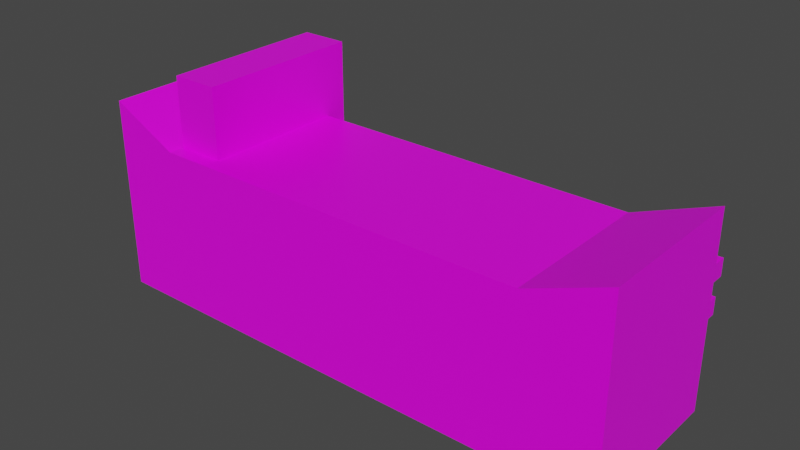 # Source: hospital_2_.blend  (saved by Blender 2.80.75; exported with 4.5.12 LTS)
import bpy
from mathutils import Matrix  # noqa: F401  (used for matrix-valued properties, if any)

bpy.ops.wm.read_factory_settings(use_empty=True)
scene = bpy.context.scene
scene.name = 'Scene'

# ---- collections
col_collection = bpy.data.collections.new('Collection'); scene.collection.children.link(col_collection)

# ---- images (referenced by path relative to the original .blend; pixels are not part of the script)
import os
ASSET_DIR = os.environ.get("B2B_ASSET_DIR", "")  # directory of the original .blend (textures are referenced by path, not embedded)
HERE = os.path.dirname(os.path.abspath(__file__))  # packed textures are extracted next to this script under _unpacked/

def load_image(name, relpath, width, height, colorspace="sRGB"):
    """Load a texture the original file referenced (path relative to the .blend, or extracted next to this script)."""
    p = next((c for c in (os.path.join(HERE, relpath), os.path.join(ASSET_DIR, relpath)) if relpath and os.path.exists(c)), "")
    if p:
        img = bpy.data.images.load(p, check_existing=True)
        img.name = name
    else:  # same state as the original file: an image datablock whose file is absent (Cycles renders it pink)
        img = bpy.data.images.new(name, width, height)
        img.source = "FILE"
        img.filepath = "//" + (relpath or name)
    img.colorspace_settings.name = colorspace
    return img
img_material_base_color = load_image('Material Base Color', 'hospital 3.png', 1024, 1024, 'sRGB')

# ---- materials (node trees are filled in below, after node groups)
mat_material = bpy.data.materials.new('Material')
mat_material.alpha_threshold = 0.0
mat_material.use_transparent_shadow = False
mat_material.line_color = (0.0, 0.0, 0.0, 1.0)

# ---- material node trees
mat_material.use_nodes = True; mat_material.node_tree.nodes.clear()
_N = mat_material.node_tree.nodes; _L = mat_material.node_tree.links
n0 = _N.new('ShaderNodeOutputMaterial'); n0.name = 'Material Output'; n0.location = (300, 300)
n1 = _N.new('ShaderNodeBsdfPrincipled'); n1.name = 'Principled BSDF'; n1.location = (10, 300)
n1.distribution = 'GGX'
n1.subsurface_method = 'BURLEY'
n1.inputs[2].default_value = 0.4
n1.inputs[3].default_value = 1.45
n1.inputs[27].default_value = (0.0, 0.0, 0.0, 1.0)
n1.inputs[28].default_value = 1.0
n2 = _N.new('ShaderNodeTexImage'); n2.name = 'Image Texture'; n2.location = (-280, 280)
n2.image = img_material_base_color
_L.new(n1.outputs[0], n0.inputs[0])
_L.new(n2.outputs[0], n1.inputs[0])
n0.is_active_output = True

# ---- world
world_world = bpy.data.worlds.new('World'); scene.world = world_world
world_world.use_nodes = True; world_world.node_tree.nodes.clear()
_N = world_world.node_tree.nodes; _L = world_world.node_tree.links
n0 = _N.new('ShaderNodeOutputWorld'); n0.name = 'World Output'; n0.location = (300, 300)
n1 = _N.new('ShaderNodeBackground'); n1.name = 'Background'; n1.location = (10, 300)
n1.inputs[0].default_value = (0.05088, 0.05088, 0.05088, 1.0)
_L.new(n1.outputs[0], n0.inputs[0])
n0.is_active_output = True
world_world.color = (0.05088, 0.05088, 0.05088)
world_world.use_sun_shadow = False
world_world.sun_shadow_jitter_overblur = 0.0

# ---- meshes
me_cube = bpy.data.meshes.new('Cube')
me_cube.from_pydata([(0.9567, 0.02822, 1.699), (0.9567, 0.02822, -0.6867), (-1.043, 0.02822, 1.734), (-1.043, 0.02822, -0.6867), (0.6558, 0.02822, -0.6867), (0.6558, 0.02822, 1.313), (-0.7854, 0.02822, -0.6867), (-0.7854, 0.02822, 1.313), (0.9567, 0.02822, 1.07), (-1.043, 0.02822, 1.07), (0.6558, 0.02822, 1.07), (-0.7854, 0.02822, 1.07), (0.9567, 0.02822, -0.6037), (-1.043, 0.02822, -0.6037), (0.6558, 0.02822, -0.6037), (-0.7854, 0.02822, -0.6037), (-0.7854, 3.06, 1.07), (0.6558, 3.06, 1.07), (0.6558, 3.06, -0.6037), (-0.7854, 3.06, -0.6037), (0.9567, 0.02822, 0.8604), (0.9567, 0.02822, 0.6512), (0.9567, 0.02822, 0.4421), (0.9567, 0.02822, 0.2329), (0.9567, 0.02822, 0.02377), (0.9567, 0.02822, -0.1854), (0.9567, 0.02822, -0.3945), (-1.043, 0.02822, 0.8604), (-1.043, 0.02822, 0.6512), (-1.043, 0.02822, 0.4421), (-1.043, 0.02822, 0.2329), (-1.043, 0.02822, 0.02377), (-1.043, 0.02822, -0.1854), (-1.043, 0.02822, -0.3945), (0.6558, 0.02822, 0.8604), (0.6558, 0.02822, 0.6512), (0.6558, 0.02822, 0.4421), (0.6558, 0.02822, 0.2329), (0.6558, 0.02822, 0.02377), (0.6558, 0.02822, -0.1854), (0.6558, 0.02822, -0.3945), (-0.7854, 0.02822, 0.8604), (-0.7854, 0.02822, 0.6512), (-0.7854, 0.02822, 0.4421), (-0.7854, 0.02822, 0.2329), (-0.7854, 0.02822, 0.02377), (-0.7854, 0.02822, -0.1854), (-0.7854, 0.02822, -0.3945), (0.6558, 3.06, 0.8604), (0.6558, 3.06, 0.6512), (0.6558, 3.06, 0.4421), (0.6558, 3.06, 0.2329), (0.6558, 3.06, 0.02377), (0.6558, 3.06, -0.1854), (0.6558, 3.06, -0.3945), (-0.7854, 3.06, 0.8604), (-0.7854, 3.06, 0.6512), (-0.7854, 3.06, 0.4421), (-0.7854, 3.06, 0.2329), (-0.7854, 3.06, 0.02377), (-0.7854, 3.06, -0.1854), (-0.7854, 3.06, -0.3945), (0.6558, 1.719, 0.8604), (0.6558, 1.719, 1.07), (0.9567, 1.719, 1.07), (0.9567, 1.719, 0.8604), (0.6558, 0.7809, 0.4421), (0.6558, 0.7809, 0.6512), (0.9567, 0.7809, 0.6512), (0.9567, 0.7809, 0.4421), (0.6558, 1.125, 0.4421), (0.6558, 1.125, 0.6512), (0.9567, 1.125, 0.6512), (0.9567, 1.125, 0.4421), (-1.043, 1.596, 0.8604), (-1.043, 1.596, 1.07), (-0.7854, 1.596, 1.07), (-0.7854, 1.596, 0.8604), (-1.043, 1.58, 0.4421), (-1.043, 1.58, 0.6512), (-0.7854, 1.58, 0.6512), (-0.7854, 1.58, 0.4421), (-0.06481, 0.02822, 1.313), (-0.06481, 0.02822, -0.6867), (-0.06481, 0.02822, 1.07), (-0.06481, 0.02822, -0.6037), (-0.06481, 3.06, 1.07), (-0.06481, 3.06, -0.6037), (-0.06481, 3.06, -0.3945), (-0.06481, 3.06, -0.1854), (-0.06481, 3.06, 0.02377), (-0.06481, 3.06, 0.2329), (-0.06481, 3.06, 0.4421), (-0.06481, 3.06, 0.6512), (-0.06481, 3.06, 0.8604), (0.2955, 0.02822, 1.313), (0.2955, 0.02822, 1.07), (0.2955, 0.02822, -0.6037), (0.2955, 3.06, 1.07), (0.2955, 3.06, -0.6037), (0.2955, 3.06, -0.3945), (0.2955, 3.06, -0.1854), (0.2955, 3.06, 0.02377), (0.2955, 3.06, 0.2329), (0.2955, 3.06, 0.4421), (0.2955, 3.06, 0.6512), (0.2955, 3.06, 0.8604), (0.2955, 0.02822, -0.6867), (-0.4251, 0.02822, -0.6867), (-0.4251, 0.02822, 1.313), (-0.4251, 0.02822, 1.07), (-0.4251, 0.02822, -0.6037), (-0.4251, 3.06, 1.07), (-0.4251, 3.06, -0.6037), (-0.4251, 3.06, -0.3945), (-0.4251, 3.06, -0.1854), (-0.4251, 3.06, 0.02377), (-0.4251, 3.06, 0.2329), (-0.4251, 3.06, 0.4421), (-0.4251, 3.06, 0.6512), (-0.4251, 3.06, 0.8604), (0.4756, 0.02822, 1.313), (0.4756, 0.02822, 1.07), (0.4756, 0.02822, -0.6037), (0.4756, 3.06, 1.07), (0.4756, 3.06, -0.6037), (0.4756, 3.06, -0.3945), (0.4756, 3.06, -0.1854), (0.4756, 3.06, 0.02377), (0.4756, 3.06, 0.2329), (0.4756, 3.06, 0.4421), (0.4756, 3.06, 0.6512), (0.4756, 3.06, 0.8604), (0.4756, 0.02822, -0.6867), (0.1153, 0.02822, -0.6867), (0.1153, 0.02822, 1.313), (0.1153, 0.02822, 1.07), (0.1153, 0.02822, -0.6037), (0.1153, 3.06, 1.07), (0.1153, 3.06, -0.6037), (0.1153, 3.06, -0.3945), (0.1153, 3.06, -0.1854), (0.1153, 3.06, 0.02377), (0.1153, 3.06, 0.2329), (0.1153, 3.06, 0.4421), (0.1153, 3.06, 0.6512), (0.1153, 3.06, 0.8604), (-0.2449, 0.02822, 1.313), (-0.2449, 0.02822, 1.07), (-0.2449, 0.02822, -0.6037), (-0.2449, 3.06, 1.07), (-0.2449, 3.06, -0.6037), (-0.2449, 3.06, -0.3945), (-0.2449, 3.06, -0.1854), (-0.2449, 3.06, 0.02377), (-0.2449, 3.06, 0.2329), (-0.2449, 3.06, 0.4421), (-0.2449, 3.06, 0.6512), (-0.2449, 3.06, 0.8604), (-0.2449, 0.02822, -0.6867), (-0.6077, 0.02822, -0.6867), (-0.6077, 0.02822, 1.313), (-0.6077, 0.02822, 1.07), (-0.6077, 0.02822, -0.6037), (-0.6077, 3.06, 1.07), (-0.6077, 3.06, -0.6037), (-0.6077, 3.06, -0.3945), (-0.6077, 3.06, -0.1854), (-0.6077, 3.06, 0.02377), (-0.6077, 3.06, 0.2329), (-0.6077, 3.06, 0.4421), (-0.6077, 3.06, 0.6512), (-0.6077, 3.06, 0.8604), (-0.7854, 3.06, 2.18), (-0.6077, 3.06, 2.18), (-1.043, -18.43, -0.6864), (-1.043, -20.43, -0.6864), (-0.7854, -18.43, -0.6864), (0.9567, -18.43, -0.6034), (0.9567, -18.43, -0.6864), (-1.043, -20.43, 1.07), (-1.043, -20.43, 1.734), (0.9567, -20.43, -0.6034), (0.9567, -20.43, -0.6864), (-1.043, -18.43, -0.6034), (-0.7854, -20.43, 1.314), (0.9567, -18.43, 1.699), (0.9567, -20.43, 1.699), (0.6558, -20.43, -0.6864), (-1.043, -18.43, 1.734), (0.6558, -18.43, 1.314), (0.6558, -18.43, -0.6864), (0.6558, -20.43, 1.314), (0.4756, -20.43, -0.6864), (0.4756, -18.43, 1.314), (0.6558, -20.43, -0.6034), (-0.6077, -18.43, -0.6864), (-0.6077, -20.43, 1.314), (-0.7854, -20.43, -0.6864), (-0.7854, -18.43, 1.314), (-0.7854, -20.43, -0.6034), (0.9567, -18.43, 1.07), (-1.043, -20.43, 0.8606), (0.9567, -20.43, 1.07), (-1.043, -18.43, 1.07), (0.6558, -20.43, 1.07), (-0.7854, -20.43, 1.07), (-0.6077, -20.43, 1.07), (0.9567, -18.43, -0.3943), (0.9567, -20.43, -0.3943), (-1.043, -18.43, -0.3943), (0.6558, -20.43, -0.3943), (-0.7854, -20.43, -0.3943), (-1.043, -20.43, -0.6034), (-0.6077, -20.43, -0.6034), (-0.7854, -15.4, 1.07), (-0.7854, -18.43, 1.07), (-1.043, -20.43, -0.3943), (-1.043, -20.43, -0.1851), (-1.043, -20.43, 0.02401), (-1.043, -20.43, 0.2332), (-1.043, -20.43, 0.4423), (-1.043, -20.43, 0.6515), (0.9567, -18.43, 0.8606), (0.9567, -18.43, 0.6515), (0.9567, -18.43, 0.4423), (0.9567, -18.43, 0.2332), (0.9567, -18.43, 0.02401), (0.9567, -18.43, -0.1851), (0.9567, -20.43, 0.8606), (0.9567, -20.43, 0.6515), (0.9567, -20.43, 0.4423), (0.9567, -20.43, 0.2332), (0.9567, -20.43, 0.02401), (0.9567, -20.43, -0.1851), (-1.043, -18.43, 0.8606), (-1.043, -18.43, 0.6515), (-1.043, -18.43, 0.4423), (-1.043, -18.43, 0.2332), (-1.043, -18.43, 0.02401), (-1.043, -18.43, -0.1851), (0.6558, -20.43, 0.8606), (0.6558, -20.43, 0.6515), (0.6558, -20.43, 0.4423), (0.6558, -20.43, 0.2332), (0.6558, -20.43, 0.02401), (0.6558, -20.43, -0.1851), (-0.7854, -20.43, 0.8606), (-0.7854, -20.43, 0.6515), (-0.7854, -20.43, 0.4423), (-0.7854, -20.43, 0.2332), (-0.7854, -20.43, 0.02401), (-0.7854, -20.43, -0.1851), (-0.6077, -20.43, -0.3943), (-0.6077, -20.43, -0.1851), (-0.6077, -20.43, 0.02401), (-0.6077, -20.43, 0.2332), (-0.6077, -20.43, 0.4423), (-0.6077, -20.43, 0.6515), (-0.6077, -20.43, 0.8606), (-0.2449, -20.43, -0.6864), (-0.0648, -20.43, -0.6864), (-0.2449, -18.43, 1.314), (-0.0648, -18.43, 1.314), (0.1153, -18.43, -0.6864), (-0.0648, -18.43, -0.6864), (0.1153, -20.43, 1.314), (-0.0648, -20.43, 1.314), (0.1153, -20.43, 1.07), (-0.0648, -20.43, 1.07), (0.1153, -20.43, -0.6034), (-0.0648, -20.43, -0.6034), (0.1153, -20.43, -0.3943), (-0.0648, -20.43, -0.3943), (0.1153, -20.43, -0.1851), (-0.0648, -20.43, -0.1851), (0.1153, -20.43, 0.02401), (-0.0648, -20.43, 0.02401), (0.1153, -20.43, 0.2332), (-0.0648, -20.43, 0.2332), (0.1153, -20.43, 0.4423), (-0.0648, -20.43, 0.4423), (0.1153, -20.43, 0.6515), (-0.0648, -20.43, 0.6515), (0.1153, -20.43, 0.8606), (-0.0648, -20.43, 0.8606), (0.1153, -20.43, -0.6864), (0.2955, -20.43, -0.6864), (0.1153, -18.43, 1.314), (0.2955, -18.43, 1.314), (0.4756, -18.43, -0.6864), (0.2955, -18.43, -0.6864), (0.4756, -20.43, 1.314), (0.2955, -20.43, 1.314), (0.4756, -20.43, 1.07), (0.2955, -20.43, 1.07), (0.4756, -20.43, -0.6034), (0.2955, -20.43, -0.6034), (0.4756, -20.43, -0.3943), (0.2955, -20.43, -0.3943), (0.4756, -20.43, -0.1851), (0.2955, -20.43, -0.1851), (0.4756, -20.43, 0.02401), (0.2955, -20.43, 0.02401), (0.4756, -20.43, 0.2332), (0.2955, -20.43, 0.2332), (0.4756, -20.43, 0.4423), (0.2955, -20.43, 0.4423), (0.4756, -20.43, 0.6515), (0.2955, -20.43, 0.6515), (0.4756, -20.43, 0.8606), (0.2955, -20.43, 0.8606), (-0.2449, -18.43, -0.6864), (-0.4251, -18.43, -0.6864), (-0.2449, -20.43, 1.314), (-0.4251, -20.43, 1.314), (-0.2449, -20.43, 1.07), (-0.4251, -20.43, 1.07), (-0.2449, -20.43, -0.6034), (-0.4251, -20.43, -0.6034), (-0.2449, -20.43, -0.3943), (-0.4251, -20.43, -0.3943), (-0.2449, -20.43, -0.1851), (-0.4251, -20.43, -0.1851), (-0.2449, -20.43, 0.02401), (-0.4251, -20.43, 0.02401), (-0.2449, -20.43, 0.2332), (-0.4251, -20.43, 0.2332), (-0.2449, -20.43, 0.4423), (-0.4251, -20.43, 0.4423), (-0.2449, -20.43, 0.6515), (-0.4251, -20.43, 0.6515), (-0.2449, -20.43, 0.8606), (-0.4251, -20.43, 0.8606), (-0.6077, -20.43, -0.6864), (-0.4251, -20.43, -0.6864), (-0.6077, -18.43, 1.314), (-0.4251, -18.43, 1.314), (-0.6077, -18.43, 1.07), (-0.6077, -15.4, 1.07), (-0.7854, -15.4, 2.18), (-0.7854, -18.43, 2.18), (-0.6077, -18.43, 2.18), (-0.6077, -15.4, 2.18)], [], [(10, 5, 0, 8), (122, 121, 5, 10), (9, 2, 7, 11), (78, 79, 80, 81), (122, 10, 17, 124), (74, 75, 76, 77), (4, 14, 12, 1), (133, 123, 14, 4), (3, 13, 15, 6), (132, 124, 17, 48), (41, 11, 16, 55), (40, 14, 18, 54), (163, 15, 19, 165), (10, 34, 48, 17), (34, 35, 49, 48), (35, 36, 50, 49), (36, 37, 51, 50), (37, 38, 52, 51), (38, 39, 53, 52), (39, 40, 54, 53), (15, 47, 61, 19), (47, 46, 60, 61), (46, 45, 59, 60), (45, 44, 58, 59), (44, 43, 57, 58), (43, 42, 56, 57), (42, 41, 55, 56), (125, 126, 54, 18), (126, 127, 53, 54), (127, 128, 52, 53), (128, 129, 51, 52), (129, 130, 50, 51), (130, 131, 49, 50), (131, 132, 48, 49), (14, 40, 26, 12), (40, 39, 25, 26), (39, 38, 24, 25), (38, 37, 23, 24), (37, 36, 22, 23), (70, 71, 72, 73), (35, 34, 20, 21), (13, 33, 47, 15), (33, 32, 46, 47), (32, 31, 45, 46), (31, 30, 44, 45), (30, 29, 43, 44), (28, 27, 41, 42), (62, 63, 64, 65), (10, 63, 62, 34), (8, 64, 63, 10), (20, 65, 64, 8), (34, 62, 65, 20), (35, 67, 66, 36), (21, 68, 67, 35), (22, 69, 68, 21), (36, 66, 69, 22), (67, 71, 70, 66), (68, 72, 71, 67), (69, 73, 72, 68), (66, 70, 73, 69), (9, 75, 74, 27), (11, 76, 75, 9), (41, 77, 76, 11), (27, 74, 77, 41), (28, 79, 78, 29), (42, 80, 79, 28), (43, 81, 80, 42), (29, 78, 81, 43), (157, 158, 94, 93), (156, 157, 93, 92), (155, 156, 92, 91), (154, 155, 91, 90), (153, 154, 90, 89), (152, 153, 89, 88), (151, 152, 88, 87), (137, 85, 87, 139), (158, 150, 86, 94), (159, 149, 85, 83), (148, 84, 86, 150), (148, 147, 82, 84), (123, 97, 99, 125), (145, 146, 106, 105), (144, 145, 105, 104), (143, 144, 104, 103), (142, 143, 103, 102), (141, 142, 102, 101), (140, 141, 101, 100), (139, 140, 100, 99), (146, 138, 98, 106), (134, 137, 97, 107), (136, 96, 98, 138), (136, 135, 95, 96), (162, 161, 109, 110), (162, 110, 112, 164), (160, 163, 111, 108), (172, 164, 112, 120), (165, 166, 114, 113), (166, 167, 115, 114), (167, 168, 116, 115), (168, 169, 117, 116), (169, 170, 118, 117), (170, 171, 119, 118), (171, 172, 120, 119), (149, 111, 113, 151), (20, 8, 201, 223), (14, 123, 125, 18), (27, 28, 236, 235), (26, 25, 228, 208), (82, 147, 262, 263), (7, 2, 189, 199), (105, 106, 132, 131), (104, 105, 131, 130), (103, 104, 130, 129), (102, 103, 129, 128), (101, 102, 128, 127), (100, 101, 127, 126), (99, 100, 126, 125), (106, 98, 124, 132), (107, 97, 123, 133), (96, 122, 124, 98), (13, 3, 175, 184), (96, 95, 121, 122), (84, 82, 135, 136), (95, 135, 288, 289), (84, 136, 138, 86), (83, 85, 137, 134), (94, 86, 138, 146), (87, 88, 140, 139), (88, 89, 141, 140), (89, 90, 142, 141), (90, 91, 143, 142), (91, 92, 144, 143), (92, 93, 145, 144), (93, 94, 146, 145), (25, 24, 227, 228), (164, 174, 343, 339), (32, 33, 210, 240), (22, 21, 224, 225), (97, 137, 139, 99), (121, 95, 289, 194), (147, 109, 337, 262), (0, 5, 190, 186), (3, 6, 177, 175), (8, 0, 186, 201), (173, 16, 215, 340), (21, 20, 223, 224), (108, 159, 312, 313), (28, 29, 237, 236), (134, 107, 291, 264), (83, 134, 264, 265), (85, 149, 151, 87), (160, 108, 313, 196), (5, 121, 194, 190), (23, 22, 225, 226), (30, 31, 239, 238), (6, 160, 196, 177), (1, 12, 178, 179), (12, 26, 208, 178), (110, 109, 147, 148), (107, 133, 290, 291), (110, 148, 150, 112), (108, 111, 149, 159), (120, 112, 150, 158), (113, 114, 152, 151), (114, 115, 153, 152), (115, 116, 154, 153), (116, 117, 155, 154), (117, 118, 156, 155), (118, 119, 157, 156), (119, 120, 158, 157), (56, 55, 172, 171), (57, 56, 171, 170), (58, 57, 170, 169), (59, 58, 169, 168), (60, 59, 168, 167), (61, 60, 167, 166), (19, 61, 166, 165), (55, 16, 164, 172), (6, 15, 163, 160), (164, 16, 173, 174), (174, 173, 340, 343), (11, 7, 161, 162), (16, 11, 216, 215), (29, 30, 238, 237), (9, 27, 235, 204), (133, 4, 191, 290), (159, 83, 265, 312), (2, 9, 204, 189), (11, 162, 338, 216), (111, 163, 165, 113), (33, 13, 184, 210), (24, 23, 226, 227), (109, 161, 336, 337), (31, 32, 240, 239), (135, 82, 263, 288), (4, 1, 179, 191), (161, 7, 199, 336), (162, 164, 339, 338), (199, 189, 181, 185), (206, 185, 181, 180), (180, 181, 189, 204), (191, 179, 183, 188), (201, 186, 187, 203), (290, 191, 188, 193), (203, 187, 192, 205), (186, 190, 192, 187), (175, 177, 198, 176), (207, 197, 185, 206), (336, 199, 185, 197), (259, 207, 206, 247), (229, 203, 205, 241), (223, 201, 203, 229), (202, 180, 204, 235), (247, 206, 180, 202), (198, 200, 213, 176), (176, 213, 184, 175), (179, 178, 182, 183), (183, 182, 195, 188), (334, 214, 200, 198), (200, 212, 217, 213), (212, 252, 218, 217), (252, 251, 219, 218), (251, 250, 220, 219), (250, 249, 221, 220), (249, 248, 222, 221), (248, 247, 202, 222), (213, 217, 210, 184), (217, 218, 240, 210), (218, 219, 239, 240), (219, 220, 238, 239), (220, 221, 237, 238), (221, 222, 236, 237), (222, 202, 235, 236), (178, 208, 209, 182), (208, 228, 234, 209), (228, 227, 233, 234), (227, 226, 232, 233), (226, 225, 231, 232), (225, 224, 230, 231), (224, 223, 229, 230), (182, 209, 211, 195), (209, 234, 246, 211), (234, 233, 245, 246), (233, 232, 244, 245), (232, 231, 243, 244), (231, 230, 242, 243), (230, 229, 241, 242), (282, 284, 285, 283), (214, 253, 212, 200), (253, 254, 252, 212), (254, 255, 251, 252), (255, 256, 250, 251), (256, 257, 249, 250), (257, 258, 248, 249), (258, 259, 247, 248), (280, 282, 283, 281), (278, 280, 281, 279), (276, 278, 279, 277), (274, 276, 277, 275), (272, 274, 275, 273), (270, 272, 273, 271), (286, 270, 271, 261), (284, 268, 269, 285), (288, 263, 267, 266), (268, 266, 267, 269), (312, 265, 261, 260), (294, 292, 293, 295), (194, 289, 293, 292), (310, 294, 295, 311), (193, 296, 297, 287), (296, 298, 299, 297), (298, 300, 301, 299), (300, 302, 303, 301), (302, 304, 305, 303), (304, 306, 307, 305), (306, 308, 309, 307), (308, 310, 311, 309), (264, 291, 287, 286), (196, 313, 335, 334), (330, 332, 333, 331), (328, 330, 331, 329), (326, 328, 329, 327), (324, 326, 327, 325), (322, 324, 325, 323), (320, 322, 323, 321), (318, 320, 321, 319), (260, 318, 319, 335), (332, 316, 317, 333), (262, 337, 315, 314), (316, 314, 315, 317), (242, 241, 310, 308), (243, 242, 308, 306), (244, 243, 306, 304), (245, 244, 304, 302), (246, 245, 302, 300), (211, 246, 300, 298), (195, 211, 298, 296), (188, 195, 296, 193), (241, 205, 294, 310), (190, 194, 292, 192), (205, 192, 292, 294), (291, 290, 193, 287), (265, 264, 286, 261), (295, 293, 266, 268), (289, 288, 266, 293), (311, 295, 268, 284), (287, 297, 270, 286), (297, 299, 272, 270), (299, 301, 274, 272), (301, 303, 276, 274), (303, 305, 278, 276), (305, 307, 280, 278), (307, 309, 282, 280), (309, 311, 284, 282), (269, 267, 314, 316), (263, 262, 314, 267), (285, 269, 316, 332), (261, 271, 318, 260), (271, 273, 320, 318), (273, 275, 322, 320), (275, 277, 324, 322), (277, 279, 326, 324), (279, 281, 328, 326), (281, 283, 330, 328), (283, 285, 332, 330), (313, 312, 260, 335), (177, 196, 334, 198), (331, 333, 259, 258), (329, 331, 258, 257), (327, 329, 257, 256), (325, 327, 256, 255), (323, 325, 255, 254), (321, 323, 254, 253), (319, 321, 253, 214), (335, 319, 214, 334), (333, 317, 207, 259), (337, 336, 197, 315), (317, 315, 197, 207), (341, 342, 343, 340), (215, 216, 341, 340), (216, 338, 342, 341), (338, 339, 343, 342)])
_uv = me_cube.uv_layers.new(name='UVMap')
_uv.uv.foreach_set('vector', [0.9436, 0.4731, 0.9288, 0.4731, 0.9055, 0.4614, 0.9436, 0.4614, 0.9436, 0.4801, 0.9288, 0.4801, 0.9288, 0.4731, 0.9436, 0.4731, 0.9436, 0.5391, 0.9034, 0.5391, 0.9288, 0.529, 0.9436, 0.529, 0.9273, 0.4349, 0.9399, 0.4349, 0.9399, 0.4449, 0.9273, 0.4449, 0.8896, 0.4624, 0.9005, 0.4624, 0.9005, 0.5801, 0.8896, 0.5801, 0.914, 0.4489, 0.9266, 0.4489, 0.9266, 0.459, 0.914, 0.459, 0.9983, 0.01363, 0.9933, 0.01363, 0.9933, 0.001942, 0.9983, 0.001942, 0.9983, 0.02062, 0.9933, 0.02062, 0.9933, 0.01363, 0.9983, 0.01363, 0.9983, 0.07961, 0.9933, 0.07961, 0.9933, 0.06959, 0.9983, 0.06959, 0.8353, 0.4055, 0.8353, 0.4136, 0.8244, 0.4136, 0.8244, 0.4055, 0.0927, 0.7378, 0.1053, 0.7378, 0.1053, 0.8555, 0.0927, 0.8555, 0.9132, 0.002943, 0.9258, 0.002943, 0.9258, 0.1207, 0.9132, 0.1207, 0.8351, 0.343, 0.8244, 0.343, 0.8244, 0.2253, 0.8351, 0.2253, 0.8247, 0.002943, 0.8374, 0.002943, 0.8374, 0.1207, 0.8247, 0.1207, 0.8374, 0.002943, 0.85, 0.002943, 0.85, 0.1207, 0.8374, 0.1207, 0.85, 0.002943, 0.8626, 0.002943, 0.8626, 0.1207, 0.85, 0.1207, 0.8626, 0.002943, 0.8753, 0.002943, 0.8753, 0.1207, 0.8626, 0.1207, 0.8753, 0.002943, 0.8879, 0.002943, 0.8879, 0.1207, 0.8753, 0.1207, 0.8879, 0.002943, 0.9006, 0.002943, 0.9006, 0.1207, 0.8879, 0.1207, 0.9006, 0.002943, 0.9132, 0.002943, 0.9132, 0.1207, 0.9006, 0.1207, 0.004207, 0.7378, 0.01685, 0.7378, 0.01685, 0.8555, 0.004209, 0.8555, 0.01685, 0.7378, 0.02949, 0.7378, 0.02949, 0.8555, 0.01685, 0.8555, 0.02949, 0.7378, 0.04213, 0.7378, 0.04213, 0.8555, 0.02949, 0.8555, 0.04213, 0.7378, 0.05477, 0.7378, 0.05478, 0.8555, 0.04213, 0.8555, 0.05477, 0.7378, 0.06742, 0.7378, 0.06742, 0.8555, 0.05478, 0.8555, 0.06742, 0.7378, 0.08006, 0.7378, 0.08006, 0.8555, 0.06742, 0.8555, 0.08006, 0.7378, 0.0927, 0.7378, 0.0927, 0.8555, 0.08006, 0.8555, 0.8353, 0.3486, 0.8353, 0.3568, 0.8244, 0.3568, 0.8244, 0.3486, 0.8353, 0.3568, 0.8353, 0.3649, 0.8244, 0.3649, 0.8244, 0.3568, 0.8353, 0.3649, 0.8353, 0.373, 0.8244, 0.373, 0.8244, 0.3649, 0.8353, 0.373, 0.8353, 0.3811, 0.8244, 0.3811, 0.8244, 0.373, 0.8353, 0.3811, 0.8353, 0.3892, 0.8244, 0.3892, 0.8244, 0.3811, 0.8353, 0.3892, 0.8353, 0.3974, 0.8244, 0.3974, 0.8244, 0.3892, 0.8353, 0.3974, 0.8353, 0.4055, 0.8244, 0.4055, 0.8244, 0.3974, 0.9933, 0.01363, 0.9806, 0.01363, 0.9806, 0.001942, 0.9933, 0.001942, 0.9806, 0.01363, 0.968, 0.01363, 0.968, 0.001942, 0.9806, 0.001942, 0.968, 0.01363, 0.9554, 0.01363, 0.9554, 0.001942, 0.968, 0.001942, 0.9554, 0.01363, 0.9427, 0.01363, 0.9427, 0.001942, 0.9554, 0.001942, 0.9427, 0.01363, 0.9301, 0.01363, 0.9301, 0.001942, 0.9427, 0.001942, 0.914, 0.4367, 0.9266, 0.4367, 0.9266, 0.4484, 0.914, 0.4484, 0.914, 0.4244, 0.9266, 0.4244, 0.9266, 0.4361, 0.914, 0.4361, 0.9933, 0.07961, 0.9806, 0.07961, 0.9806, 0.06959, 0.9933, 0.06959, 0.9806, 0.07961, 0.968, 0.07961, 0.968, 0.06959, 0.9806, 0.06959, 0.968, 0.07961, 0.9554, 0.07961, 0.9554, 0.06959, 0.968, 0.06959, 0.9554, 0.07961, 0.9427, 0.07961, 0.9427, 0.06959, 0.9554, 0.06959, 0.9427, 0.07961, 0.9301, 0.07961, 0.9301, 0.06959, 0.9427, 0.06959, 0.9273, 0.4244, 0.9399, 0.4244, 0.9399, 0.4344, 0.9273, 0.4344, 0.8979, 0.595, 0.8853, 0.595, 0.8853, 0.5833, 0.8979, 0.5833, 0.9457, 0.224, 0.9457, 0.2896, 0.9331, 0.2896, 0.9331, 0.224, 0.9323, 0.2929, 0.9323, 0.3586, 0.9141, 0.3586, 0.9141, 0.2929, 0.3846, 0.8161, 0.3846, 0.8818, 0.372, 0.8818, 0.372, 0.8161, 0.9141, 0.2896, 0.9141, 0.224, 0.9323, 0.224, 0.9323, 0.2896, 0.8607, 0.6267, 0.8607, 0.5975, 0.8734, 0.5975, 0.8734, 0.6267, 0.8418, 0.6267, 0.8418, 0.5975, 0.86, 0.5975, 0.86, 0.6267, 0.4099, 0.8161, 0.4099, 0.8453, 0.3973, 0.8453, 0.3973, 0.8161, 0.8227, 0.6267, 0.8227, 0.5975, 0.8409, 0.5975, 0.8409, 0.6267, 0.8607, 0.5975, 0.8607, 0.5841, 0.8734, 0.5841, 0.8734, 0.5975, 0.8418, 0.5975, 0.8418, 0.5841, 0.86, 0.5841, 0.86, 0.5975, 0.4099, 0.8453, 0.4099, 0.8587, 0.3973, 0.8587, 0.3973, 0.8453, 0.8227, 0.5975, 0.8227, 0.5841, 0.8409, 0.5841, 0.8409, 0.5975, 0.2205, 0.08228, 0.2205, 0.02139, 0.2332, 0.02139, 0.2332, 0.08228, 0.9184, 0.5425, 0.9184, 0.6034, 0.9028, 0.6034, 0.9028, 0.5425, 0.9331, 0.3537, 0.9331, 0.2928, 0.9457, 0.2928, 0.9457, 0.3537, 0.9297, 0.3617, 0.9297, 0.4226, 0.9141, 0.4226, 0.9141, 0.3617, 0.2458, 0.08228, 0.2458, 0.02201, 0.2584, 0.02201, 0.2584, 0.08228, 0.946, 0.3617, 0.946, 0.422, 0.9304, 0.422, 0.9304, 0.3617, 0.9481, 0.5425, 0.9481, 0.6028, 0.9355, 0.6028, 0.9355, 0.5425, 0.9192, 0.6028, 0.9192, 0.5425, 0.9347, 0.5425, 0.9347, 0.6028, 0.8788, 0.3974, 0.8788, 0.4055, 0.8679, 0.4055, 0.8679, 0.3974, 0.8788, 0.3892, 0.8788, 0.3974, 0.8679, 0.3974, 0.8679, 0.3892, 0.8788, 0.3811, 0.8788, 0.3892, 0.8679, 0.3892, 0.8679, 0.3811, 0.8788, 0.373, 0.8788, 0.3811, 0.8679, 0.3811, 0.8679, 0.373, 0.8788, 0.3649, 0.8788, 0.373, 0.8679, 0.373, 0.8679, 0.3649, 0.8788, 0.3568, 0.8788, 0.3649, 0.8679, 0.3649, 0.8679, 0.3568, 0.8788, 0.3486, 0.8788, 0.3568, 0.8679, 0.3568, 0.8679, 0.3486, 0.8788, 0.343, 0.8679, 0.343, 0.8679, 0.2253, 0.8788, 0.2253, 0.8788, 0.4055, 0.8788, 0.4136, 0.8679, 0.4136, 0.8679, 0.4055, 0.9983, 0.04861, 0.9933, 0.04861, 0.9933, 0.04161, 0.9983, 0.04161, 0.846, 0.4624, 0.8569, 0.4624, 0.8569, 0.5801, 0.846, 0.5801, 0.9436, 0.5081, 0.9288, 0.5081, 0.9288, 0.5011, 0.9436, 0.5011, 0.9006, 0.343, 0.8897, 0.343, 0.8897, 0.2253, 0.9006, 0.2253, 0.8571, 0.3974, 0.8571, 0.4055, 0.8462, 0.4055, 0.8462, 0.3974, 0.8571, 0.3892, 0.8571, 0.3974, 0.8462, 0.3974, 0.8462, 0.3892, 0.8571, 0.3811, 0.8571, 0.3892, 0.8462, 0.3892, 0.8462, 0.3811, 0.8571, 0.373, 0.8571, 0.3811, 0.8462, 0.3811, 0.8462, 0.373, 0.8571, 0.3649, 0.8571, 0.373, 0.8462, 0.373, 0.8462, 0.3649, 0.8571, 0.3568, 0.8571, 0.3649, 0.8462, 0.3649, 0.8462, 0.3568, 0.8571, 0.3486, 0.8571, 0.3568, 0.8462, 0.3568, 0.8462, 0.3486, 0.8571, 0.4055, 0.8571, 0.4136, 0.8462, 0.4136, 0.8462, 0.4055, 0.9983, 0.03461, 0.9933, 0.03461, 0.9933, 0.02762, 0.9983, 0.02762, 0.8678, 0.4624, 0.8787, 0.4624, 0.8787, 0.5801, 0.8678, 0.5801, 0.9436, 0.4941, 0.9288, 0.4941, 0.9288, 0.4871, 0.9436, 0.4871, 0.9436, 0.5221, 0.9288, 0.5221, 0.9288, 0.515, 0.9436, 0.515, 0.8241, 0.4624, 0.8352, 0.4624, 0.8352, 0.5801, 0.8241, 0.5801, 0.9983, 0.06269, 0.9933, 0.06269, 0.9933, 0.0556, 0.9983, 0.0556, 0.9008, 0.4055, 0.9008, 0.4136, 0.8897, 0.4136, 0.8897, 0.4055, 0.9008, 0.3486, 0.9008, 0.3568, 0.8897, 0.3568, 0.8897, 0.3486, 0.9008, 0.3568, 0.9008, 0.3649, 0.8897, 0.3649, 0.8897, 0.3568, 0.9008, 0.3649, 0.9008, 0.373, 0.8897, 0.373, 0.8897, 0.3649, 0.9008, 0.373, 0.9008, 0.3811, 0.8897, 0.3811, 0.8897, 0.373, 0.9008, 0.3811, 0.9008, 0.3892, 0.8897, 0.3892, 0.8897, 0.3811, 0.9008, 0.3892, 0.9008, 0.3974, 0.8897, 0.3974, 0.8897, 0.3892, 0.9008, 0.3974, 0.9008, 0.4055, 0.8897, 0.4055, 0.8897, 0.3974, 0.8571, 0.343, 0.8462, 0.343, 0.8462, 0.2253, 0.8571, 0.2253, 0.3846, 0.8161, 0.372, 0.8161, 0.372, 0.09917, 0.3846, 0.09917, 0.9115, 0.343, 0.9006, 0.343, 0.9006, 0.2253, 0.9115, 0.2253, 0.2332, 0.08228, 0.2458, 0.08228, 0.2458, 0.7992, 0.2332, 0.7992, 0.4604, 0.8161, 0.4478, 0.8161, 0.4478, 0.09918, 0.4604, 0.09918, 0.6544, 0.01987, 0.6652, 0.01987, 0.6652, 0.7368, 0.6544, 0.7368, 0.797, 0.8145, 0.7712, 0.8145, 0.7712, 0.09753, 0.797, 0.09753, 0.8462, 0.3974, 0.8462, 0.4055, 0.8353, 0.4055, 0.8353, 0.3974, 0.8462, 0.3892, 0.8462, 0.3974, 0.8353, 0.3974, 0.8353, 0.3892, 0.8462, 0.3811, 0.8462, 0.3892, 0.8353, 0.3892, 0.8353, 0.3811, 0.8462, 0.373, 0.8462, 0.3811, 0.8353, 0.3811, 0.8353, 0.373, 0.8462, 0.3649, 0.8462, 0.373, 0.8353, 0.373, 0.8353, 0.3649, 0.8462, 0.3568, 0.8462, 0.3649, 0.8353, 0.3649, 0.8353, 0.3568, 0.8462, 0.3486, 0.8462, 0.3568, 0.8353, 0.3568, 0.8353, 0.3486, 0.8462, 0.4055, 0.8462, 0.4136, 0.8353, 0.4136, 0.8353, 0.4055, 0.9983, 0.02762, 0.9933, 0.02762, 0.9933, 0.02062, 0.9983, 0.02062, 0.8787, 0.4624, 0.8896, 0.4624, 0.8896, 0.5801, 0.8787, 0.5801, 0.3216, 0.08228, 0.3267, 0.08228, 0.3267, 0.7992, 0.3216, 0.7992, 0.9436, 0.4871, 0.9288, 0.4871, 0.9288, 0.4801, 0.9436, 0.4801, 0.9436, 0.5011, 0.9288, 0.5011, 0.9288, 0.4941, 0.9436, 0.4941, 0.6326, 0.01987, 0.6435, 0.01987, 0.6435, 0.7368, 0.6326, 0.7368, 0.8569, 0.4624, 0.8678, 0.4624, 0.8678, 0.5801, 0.8569, 0.5801, 0.9983, 0.04161, 0.9933, 0.04161, 0.9933, 0.03461, 0.9983, 0.03461, 0.8679, 0.4055, 0.8679, 0.4136, 0.8571, 0.4136, 0.8571, 0.4055, 0.8679, 0.3486, 0.8679, 0.3568, 0.8571, 0.3568, 0.8571, 0.3486, 0.8679, 0.3568, 0.8679, 0.3649, 0.8571, 0.3649, 0.8571, 0.3568, 0.8679, 0.3649, 0.8679, 0.373, 0.8571, 0.373, 0.8571, 0.3649, 0.8679, 0.373, 0.8679, 0.3811, 0.8571, 0.3811, 0.8571, 0.373, 0.8679, 0.3811, 0.8679, 0.3892, 0.8571, 0.3892, 0.8571, 0.3811, 0.8679, 0.3892, 0.8679, 0.3974, 0.8571, 0.3974, 0.8571, 0.3892, 0.8679, 0.3974, 0.8679, 0.4055, 0.8571, 0.4055, 0.8571, 0.3974, 0.4478, 0.8161, 0.4352, 0.8161, 0.4352, 0.09918, 0.4478, 0.09918, 0.7018, 0.02087, 0.7689, 0.02087, 0.7689, 0.7378, 0.7018, 0.7378, 0.2964, 0.08228, 0.309, 0.08228, 0.309, 0.7992, 0.2964, 0.7992, 0.4099, 0.8161, 0.3973, 0.8161, 0.3973, 0.09917, 0.4099, 0.09917, 0.8897, 0.343, 0.8788, 0.343, 0.8788, 0.2253, 0.8897, 0.2253, 0.6217, 0.01987, 0.6326, 0.01987, 0.6326, 0.7368, 0.6217, 0.7368, 0.6652, 0.01987, 0.6761, 0.01987, 0.6761, 0.7368, 0.6652, 0.7368, 0.7983, 0.01987, 0.8216, 0.01987, 0.8216, 0.7368, 0.7983, 0.7368, 0.6056, 0.8145, 0.59, 0.8145, 0.59, 0.09753, 0.6056, 0.09753, 0.372, 0.8161, 0.3339, 0.8161, 0.3339, 0.09917, 0.372, 0.09917, 0.1725, 0.8555, 0.1053, 0.8555, 0.1053, 0.1386, 0.1725, 0.1386, 0.3973, 0.8161, 0.3846, 0.8161, 0.3846, 0.09917, 0.3973, 0.09917, 0.5682, 0.8145, 0.5573, 0.8145, 0.5573, 0.09753, 0.5682, 0.09753, 0.2458, 0.08228, 0.2584, 0.08228, 0.2584, 0.7992, 0.2458, 0.7992, 0.5356, 0.8145, 0.5247, 0.8145, 0.5247, 0.09753, 0.5356, 0.09753, 0.5465, 0.8145, 0.5356, 0.8145, 0.5356, 0.09753, 0.5465, 0.09753, 0.8679, 0.343, 0.8571, 0.343, 0.8571, 0.2253, 0.8679, 0.2253, 0.5793, 0.8145, 0.5682, 0.8145, 0.5682, 0.09753, 0.5793, 0.09753, 0.6108, 0.01987, 0.6217, 0.01987, 0.6217, 0.7368, 0.6108, 0.7368, 0.4225, 0.8161, 0.4099, 0.8161, 0.4099, 0.09917, 0.4225, 0.09918, 0.2711, 0.08228, 0.2837, 0.08228, 0.2837, 0.7992, 0.2711, 0.7992, 0.59, 0.8145, 0.5793, 0.8145, 0.5793, 0.09753, 0.59, 0.09753, 0.4781, 0.8161, 0.4731, 0.8161, 0.4731, 0.09918, 0.4781, 0.09918, 0.4731, 0.8161, 0.4604, 0.8161, 0.4604, 0.09918, 0.4731, 0.09918, 0.9436, 0.515, 0.9288, 0.515, 0.9288, 0.5081, 0.9436, 0.5081, 0.5247, 0.8145, 0.5138, 0.8145, 0.5138, 0.09753, 0.5247, 0.09753, 0.8352, 0.4624, 0.846, 0.4624, 0.846, 0.5801, 0.8352, 0.5801, 0.9983, 0.0556, 0.9933, 0.0556, 0.9933, 0.04861, 0.9983, 0.04861, 0.8897, 0.4055, 0.8897, 0.4136, 0.8788, 0.4136, 0.8788, 0.4055, 0.8897, 0.3486, 0.8897, 0.3568, 0.8788, 0.3568, 0.8788, 0.3486, 0.8897, 0.3568, 0.8897, 0.3649, 0.8788, 0.3649, 0.8788, 0.3568, 0.8897, 0.3649, 0.8897, 0.373, 0.8788, 0.373, 0.8788, 0.3649, 0.8897, 0.373, 0.8897, 0.3811, 0.8788, 0.3811, 0.8788, 0.373, 0.8897, 0.3811, 0.8897, 0.3892, 0.8788, 0.3892, 0.8788, 0.3811, 0.8897, 0.3892, 0.8897, 0.3974, 0.8788, 0.3974, 0.8788, 0.3892, 0.8897, 0.3974, 0.8897, 0.4055, 0.8788, 0.4055, 0.8788, 0.3974, 0.9115, 0.3974, 0.9115, 0.4055, 0.9008, 0.4055, 0.9008, 0.3974, 0.9115, 0.3892, 0.9115, 0.3974, 0.9008, 0.3974, 0.9008, 0.3892, 0.9115, 0.3811, 0.9115, 0.3892, 0.9008, 0.3892, 0.9008, 0.3811, 0.9115, 0.373, 0.9115, 0.3811, 0.9008, 0.3811, 0.9008, 0.373, 0.9115, 0.3649, 0.9115, 0.373, 0.9008, 0.373, 0.9008, 0.3649, 0.9115, 0.3568, 0.9115, 0.3649, 0.9008, 0.3649, 0.9008, 0.3568, 0.9115, 0.3486, 0.9115, 0.3568, 0.9008, 0.3568, 0.9008, 0.3486, 0.9115, 0.4055, 0.9115, 0.4136, 0.9008, 0.4136, 0.9008, 0.4055, 0.9983, 0.06959, 0.9933, 0.06959, 0.9933, 0.06269, 0.9983, 0.06269, 0.9008, 0.4136, 0.9115, 0.4136, 0.9115, 0.4567, 0.9008, 0.4567, 0.9494, 0.1445, 0.9601, 0.1445, 0.9601, 0.8614, 0.9494, 0.8614, 0.9436, 0.529, 0.9288, 0.529, 0.9288, 0.5221, 0.9436, 0.5221, 0.1053, 0.8555, 0.1053, 0.7378, 0.1053, 0.02087, 0.1053, 0.1386, 0.2584, 0.08228, 0.2711, 0.08228, 0.2711, 0.7992, 0.2584, 0.7992, 0.2205, 0.08228, 0.2332, 0.08228, 0.2332, 0.7992, 0.2205, 0.7992, 0.5138, 0.8145, 0.5029, 0.8145, 0.5029, 0.09753, 0.5138, 0.09753, 0.5573, 0.8145, 0.5465, 0.8145, 0.5465, 0.09753, 0.5573, 0.09753, 0.1803, 0.08228, 0.2205, 0.08228, 0.2205, 0.7992, 0.1803, 0.7992, 0.9607, 0.1415, 0.9714, 0.1415, 0.9714, 0.8585, 0.9607, 0.8585, 0.8462, 0.343, 0.8351, 0.343, 0.8351, 0.2253, 0.8462, 0.2253, 0.309, 0.08228, 0.3216, 0.08228, 0.3216, 0.7992, 0.309, 0.7992, 0.4352, 0.8161, 0.4225, 0.8161, 0.4225, 0.09918, 0.4352, 0.09918, 0.6761, 0.01987, 0.6872, 0.01987, 0.6872, 0.7368, 0.6761, 0.7368, 0.2837, 0.08228, 0.2964, 0.08228, 0.2964, 0.7992, 0.2837, 0.7992, 0.6435, 0.01987, 0.6544, 0.01987, 0.6544, 0.7368, 0.6435, 0.7368, 0.5029, 0.8145, 0.4847, 0.8145, 0.4847, 0.09753, 0.5029, 0.09753, 0.6872, 0.01987, 0.6979, 0.01987, 0.6979, 0.7368, 0.6872, 0.7368, 0.7018, 0.1386, 0.7018, 0.02087, 0.7018, 0.7378, 0.7018, 0.8555, 0.797, 0.09753, 0.7712, 0.09753, 0.7712, 0.01987, 0.797, 0.01987, 0.9305, 0.1518, 0.9305, 0.1423, 0.9461, 0.126, 0.9461, 0.1518, 0.2205, 0.8769, 0.1803, 0.8769, 0.1803, 0.7992, 0.2205, 0.7992, 0.5029, 0.09753, 0.4847, 0.09753, 0.4847, 0.01987, 0.5029, 0.01987, 0.372, 0.09917, 0.3339, 0.09917, 0.3339, 0.02151, 0.372, 0.02151, 0.5138, 0.09753, 0.5029, 0.09753, 0.5029, 0.01987, 0.5138, 0.01987, 0.8252, 0.1518, 0.8252, 0.1273, 0.8434, 0.1423, 0.8434, 0.1518, 0.7983, 0.7368, 0.8216, 0.7368, 0.8216, 0.8145, 0.7983, 0.8145, 0.6056, 0.09753, 0.59, 0.09753, 0.59, 0.01987, 0.6056, 0.01987, 0.9198, 0.1518, 0.9198, 0.1423, 0.9305, 0.1423, 0.9305, 0.1518, 0.6872, 0.7368, 0.6979, 0.7368, 0.6979, 0.8145, 0.6872, 0.8145, 0.9198, 0.1599, 0.9198, 0.1518, 0.9305, 0.1518, 0.9305, 0.1599, 0.8252, 0.1599, 0.8252, 0.1518, 0.8434, 0.1518, 0.8434, 0.1599, 0.3846, 0.09917, 0.372, 0.09917, 0.372, 0.02151, 0.3846, 0.02151, 0.2332, 0.8769, 0.2205, 0.8769, 0.2205, 0.7992, 0.2332, 0.7992, 0.9305, 0.1599, 0.9305, 0.1518, 0.9461, 0.1518, 0.9461, 0.1599, 0.9305, 0.22, 0.9305, 0.2167, 0.9461, 0.2167, 0.9461, 0.22, 0.3267, 0.8769, 0.3216, 0.8769, 0.3216, 0.7992, 0.3267, 0.7992, 0.4781, 0.09918, 0.4731, 0.09918, 0.4731, 0.02151, 0.4781, 0.02151, 0.8252, 0.22, 0.8252, 0.2167, 0.8434, 0.2167, 0.8434, 0.22, 0.9198, 0.22, 0.9198, 0.2167, 0.9305, 0.2167, 0.9305, 0.22, 0.9305, 0.2167, 0.9305, 0.2086, 0.9461, 0.2086, 0.9461, 0.2167, 0.9305, 0.2086, 0.9305, 0.2005, 0.9461, 0.2005, 0.9461, 0.2086, 0.9305, 0.2005, 0.9305, 0.1924, 0.9461, 0.1924, 0.9461, 0.2005, 0.9305, 0.1924, 0.9305, 0.1843, 0.9461, 0.1843, 0.9461, 0.1924, 0.9305, 0.1843, 0.9305, 0.1761, 0.9461, 0.1761, 0.9461, 0.1843, 0.9305, 0.1761, 0.9305, 0.168, 0.9461, 0.168, 0.9461, 0.1761, 0.9305, 0.168, 0.9305, 0.1599, 0.9461, 0.1599, 0.9461, 0.168, 0.3216, 0.8769, 0.309, 0.8769, 0.309, 0.7992, 0.3216, 0.7992, 0.309, 0.8769, 0.2964, 0.8769, 0.2964, 0.7992, 0.309, 0.7992, 0.2964, 0.8769, 0.2837, 0.8769, 0.2837, 0.7992, 0.2964, 0.7992, 0.2837, 0.8769, 0.2711, 0.8769, 0.2711, 0.7992, 0.2837, 0.7992, 0.2711, 0.8769, 0.2584, 0.8769, 0.2584, 0.7992, 0.2711, 0.7992, 0.2584, 0.8769, 0.2458, 0.8769, 0.2458, 0.7992, 0.2584, 0.7992, 0.2458, 0.8769, 0.2332, 0.8769, 0.2332, 0.7992, 0.2458, 0.7992, 0.4731, 0.09918, 0.4604, 0.09918, 0.4604, 0.02151, 0.4731, 0.02151, 0.4604, 0.09918, 0.4478, 0.09918, 0.4478, 0.02151, 0.4604, 0.02151, 0.4478, 0.09918, 0.4352, 0.09918, 0.4352, 0.02151, 0.4478, 0.02151, 0.4352, 0.09918, 0.4225, 0.09918, 0.4225, 0.02151, 0.4352, 0.02151, 0.4225, 0.09918, 0.4099, 0.09917, 0.4099, 0.02151, 0.4225, 0.02151, 0.4099, 0.09917, 0.3973, 0.09917, 0.3973, 0.02151, 0.4099, 0.02151, 0.3973, 0.09917, 0.3846, 0.09917, 0.3846, 0.02151, 0.3973, 0.02151, 0.8252, 0.2167, 0.8252, 0.2086, 0.8434, 0.2086, 0.8434, 0.2167, 0.8252, 0.2086, 0.8252, 0.2005, 0.8434, 0.2005, 0.8434, 0.2086, 0.8252, 0.2005, 0.8252, 0.1924, 0.8434, 0.1924, 0.8434, 0.2005, 0.8252, 0.1924, 0.8252, 0.1843, 0.8434, 0.1843, 0.8434, 0.1924, 0.8252, 0.1843, 0.8252, 0.1761, 0.8434, 0.1761, 0.8434, 0.1843, 0.8252, 0.1761, 0.8252, 0.168, 0.8434, 0.168, 0.8434, 0.1761, 0.8252, 0.168, 0.8252, 0.1599, 0.8434, 0.1599, 0.8434, 0.168, 0.8761, 0.168, 0.8761, 0.1599, 0.887, 0.1599, 0.887, 0.168, 0.9198, 0.2167, 0.9198, 0.2086, 0.9305, 0.2086, 0.9305, 0.2167, 0.9198, 0.2086, 0.9198, 0.2005, 0.9305, 0.2005, 0.9305, 0.2086, 0.9198, 0.2005, 0.9198, 0.1924, 0.9305, 0.1924, 0.9305, 0.2005, 0.9198, 0.1924, 0.9198, 0.1843, 0.9305, 0.1843, 0.9305, 0.1924, 0.9198, 0.1843, 0.9198, 0.1761, 0.9305, 0.1761, 0.9305, 0.1843, 0.9198, 0.1761, 0.9198, 0.168, 0.9305, 0.168, 0.9305, 0.1761, 0.9198, 0.168, 0.9198, 0.1599, 0.9305, 0.1599, 0.9305, 0.168, 0.8761, 0.1761, 0.8761, 0.168, 0.887, 0.168, 0.887, 0.1761, 0.8761, 0.1843, 0.8761, 0.1761, 0.887, 0.1761, 0.887, 0.1843, 0.8761, 0.1924, 0.8761, 0.1843, 0.887, 0.1843, 0.887, 0.1924, 0.8761, 0.2005, 0.8761, 0.1924, 0.887, 0.1924, 0.887, 0.2005, 0.8761, 0.2086, 0.8761, 0.2005, 0.887, 0.2005, 0.887, 0.2086, 0.8761, 0.2167, 0.8761, 0.2086, 0.887, 0.2086, 0.887, 0.2167, 0.8761, 0.22, 0.8761, 0.2167, 0.887, 0.2167, 0.887, 0.22, 0.8761, 0.1599, 0.8761, 0.1518, 0.887, 0.1518, 0.887, 0.1599, 0.6435, 0.7368, 0.6544, 0.7368, 0.6544, 0.8145, 0.6435, 0.8145, 0.8761, 0.1518, 0.8761, 0.1423, 0.887, 0.1423, 0.887, 0.1518, 0.5573, 0.09753, 0.5465, 0.09753, 0.5465, 0.01987, 0.5573, 0.01987, 0.8543, 0.1518, 0.8543, 0.1423, 0.8652, 0.1423, 0.8652, 0.1518, 0.6217, 0.7368, 0.6326, 0.7368, 0.6326, 0.8145, 0.6217, 0.8145, 0.8543, 0.1599, 0.8543, 0.1518, 0.8652, 0.1518, 0.8652, 0.1599, 0.8543, 0.22, 0.8543, 0.2167, 0.8652, 0.2167, 0.8652, 0.22, 0.8543, 0.2167, 0.8543, 0.2086, 0.8652, 0.2086, 0.8652, 0.2167, 0.8543, 0.2086, 0.8543, 0.2005, 0.8652, 0.2005, 0.8652, 0.2086, 0.8543, 0.2005, 0.8543, 0.1924, 0.8652, 0.1924, 0.8652, 0.2005, 0.8543, 0.1924, 0.8543, 0.1843, 0.8652, 0.1843, 0.8652, 0.1924, 0.8543, 0.1843, 0.8543, 0.1761, 0.8652, 0.1761, 0.8652, 0.1843, 0.8543, 0.1761, 0.8543, 0.168, 0.8652, 0.168, 0.8652, 0.1761, 0.8543, 0.168, 0.8543, 0.1599, 0.8652, 0.1599, 0.8652, 0.168, 0.5356, 0.09753, 0.5247, 0.09753, 0.5247, 0.01987, 0.5356, 0.01987, 0.5793, 0.09753, 0.5682, 0.09753, 0.5682, 0.01987, 0.5793, 0.01987, 0.8979, 0.168, 0.8979, 0.1599, 0.9088, 0.1599, 0.9088, 0.168, 0.8979, 0.1761, 0.8979, 0.168, 0.9088, 0.168, 0.9088, 0.1761, 0.8979, 0.1843, 0.8979, 0.1761, 0.9088, 0.1761, 0.9088, 0.1843, 0.8979, 0.1924, 0.8979, 0.1843, 0.9088, 0.1843, 0.9088, 0.1924, 0.8979, 0.2005, 0.8979, 0.1924, 0.9088, 0.1924, 0.9088, 0.2005, 0.8979, 0.2086, 0.8979, 0.2005, 0.9088, 0.2005, 0.9088, 0.2086, 0.8979, 0.2167, 0.8979, 0.2086, 0.9088, 0.2086, 0.9088, 0.2167, 0.8979, 0.22, 0.8979, 0.2167, 0.9088, 0.2167, 0.9088, 0.22, 0.8979, 0.1599, 0.8979, 0.1518, 0.9088, 0.1518, 0.9088, 0.1599, 0.6652, 0.7368, 0.6761, 0.7368, 0.6761, 0.8145, 0.6652, 0.8145, 0.8979, 0.1518, 0.8979, 0.1423, 0.9088, 0.1423, 0.9088, 0.1518, 0.8434, 0.168, 0.8434, 0.1599, 0.8543, 0.1599, 0.8543, 0.168, 0.8434, 0.1761, 0.8434, 0.168, 0.8543, 0.168, 0.8543, 0.1761, 0.8434, 0.1843, 0.8434, 0.1761, 0.8543, 0.1761, 0.8543, 0.1843, 0.8434, 0.1924, 0.8434, 0.1843, 0.8543, 0.1843, 0.8543, 0.1924, 0.8434, 0.2005, 0.8434, 0.1924, 0.8543, 0.1924, 0.8543, 0.2005, 0.8434, 0.2086, 0.8434, 0.2005, 0.8543, 0.2005, 0.8543, 0.2086, 0.8434, 0.2167, 0.8434, 0.2086, 0.8543, 0.2086, 0.8543, 0.2167, 0.8434, 0.22, 0.8434, 0.2167, 0.8543, 0.2167, 0.8543, 0.22, 0.8434, 0.1599, 0.8434, 0.1518, 0.8543, 0.1518, 0.8543, 0.1599, 0.6108, 0.7368, 0.6217, 0.7368, 0.6217, 0.8145, 0.6108, 0.8145, 0.8434, 0.1518, 0.8434, 0.1423, 0.8543, 0.1423, 0.8543, 0.1518, 0.5247, 0.09753, 0.5138, 0.09753, 0.5138, 0.01987, 0.5247, 0.01987, 0.5465, 0.09753, 0.5356, 0.09753, 0.5356, 0.01987, 0.5465, 0.01987, 0.8652, 0.1518, 0.8652, 0.1423, 0.8761, 0.1423, 0.8761, 0.1518, 0.6326, 0.7368, 0.6435, 0.7368, 0.6435, 0.8145, 0.6326, 0.8145, 0.8652, 0.1599, 0.8652, 0.1518, 0.8761, 0.1518, 0.8761, 0.1599, 0.8652, 0.22, 0.8652, 0.2167, 0.8761, 0.2167, 0.8761, 0.22, 0.8652, 0.2167, 0.8652, 0.2086, 0.8761, 0.2086, 0.8761, 0.2167, 0.8652, 0.2086, 0.8652, 0.2005, 0.8761, 0.2005, 0.8761, 0.2086, 0.8652, 0.2005, 0.8652, 0.1924, 0.8761, 0.1924, 0.8761, 0.2005, 0.8652, 0.1924, 0.8652, 0.1843, 0.8761, 0.1843, 0.8761, 0.1924, 0.8652, 0.1843, 0.8652, 0.1761, 0.8761, 0.1761, 0.8761, 0.1843, 0.8652, 0.1761, 0.8652, 0.168, 0.8761, 0.168, 0.8761, 0.1761, 0.8652, 0.168, 0.8652, 0.1599, 0.8761, 0.1599, 0.8761, 0.168, 0.887, 0.1518, 0.887, 0.1423, 0.8979, 0.1423, 0.8979, 0.1518, 0.6544, 0.7368, 0.6652, 0.7368, 0.6652, 0.8145, 0.6544, 0.8145, 0.887, 0.1599, 0.887, 0.1518, 0.8979, 0.1518, 0.8979, 0.1599, 0.887, 0.22, 0.887, 0.2167, 0.8979, 0.2167, 0.8979, 0.22, 0.887, 0.2167, 0.887, 0.2086, 0.8979, 0.2086, 0.8979, 0.2167, 0.887, 0.2086, 0.887, 0.2005, 0.8979, 0.2005, 0.8979, 0.2086, 0.887, 0.2005, 0.887, 0.1924, 0.8979, 0.1924, 0.8979, 0.2005, 0.887, 0.1924, 0.887, 0.1843, 0.8979, 0.1843, 0.8979, 0.1924, 0.887, 0.1843, 0.887, 0.1761, 0.8979, 0.1761, 0.8979, 0.1843, 0.887, 0.1761, 0.887, 0.168, 0.8979, 0.168, 0.8979, 0.1761, 0.887, 0.168, 0.887, 0.1599, 0.8979, 0.1599, 0.8979, 0.168, 0.5682, 0.09753, 0.5573, 0.09753, 0.5573, 0.01987, 0.5682, 0.01987, 0.59, 0.09753, 0.5793, 0.09753, 0.5793, 0.01987, 0.59, 0.01987, 0.9088, 0.168, 0.9088, 0.1599, 0.9198, 0.1599, 0.9198, 0.168, 0.9088, 0.1761, 0.9088, 0.168, 0.9198, 0.168, 0.9198, 0.1761, 0.9088, 0.1843, 0.9088, 0.1761, 0.9198, 0.1761, 0.9198, 0.1843, 0.9088, 0.1924, 0.9088, 0.1843, 0.9198, 0.1843, 0.9198, 0.1924, 0.9088, 0.2005, 0.9088, 0.1924, 0.9198, 0.1924, 0.9198, 0.2005, 0.9088, 0.2086, 0.9088, 0.2005, 0.9198, 0.2005, 0.9198, 0.2086, 0.9088, 0.2167, 0.9088, 0.2086, 0.9198, 0.2086, 0.9198, 0.2167, 0.9088, 0.22, 0.9088, 0.2167, 0.9198, 0.2167, 0.9198, 0.22, 0.9088, 0.1599, 0.9088, 0.1518, 0.9198, 0.1518, 0.9198, 0.1599, 0.6761, 0.7368, 0.6872, 0.7368, 0.6872, 0.8145, 0.6761, 0.8145, 0.9088, 0.1518, 0.9088, 0.1423, 0.9198, 0.1423, 0.9198, 0.1518, 0.9601, 0.9791, 0.9494, 0.9791, 0.9494, 0.8614, 0.9601, 0.8614, 0.1053, 0.1386, 0.1053, 0.02087, 0.1725, 0.02087, 0.1725, 0.1386, 0.8847, 0.6273, 0.8739, 0.6273, 0.8739, 0.5841, 0.8847, 0.5841, 0.7018, 0.8555, 0.7018, 0.7378, 0.7689, 0.7378, 0.7689, 0.8555])
me_cube.materials.append(mat_material)
me_cube.use_remesh_preserve_volume = False
me_cube.use_remesh_preserve_attributes = False
me_cube.use_mirror_vertex_groups = False
me_cube.update()

# ---- objects
ob_cube = bpy.data.objects.new('Cube', me_cube)

# ---- transforms, parenting, visibility, modifiers, constraints
ob_cube.location = (0.0, 0.0, 7.257)
ob_cube.scale = (34.04, 1.0, 10.32)
ob_cube.lock_rotations_4d = False
ob_cube.empty_display_type = 'ARROWS'
ob_cube.lineart.crease_threshold = 0.0

# ---- collection membership
col_collection.objects.link(ob_cube)

# ---- scene / render settings (as saved in the file)
scene.frame_start = 1; scene.frame_end = 250; scene.frame_set(1)
scene.render.engine = 'BLENDER_EEVEE_NEXT'
scene.cycles.use_denoising = False
scene.cycles.samples = 128
scene.cycles.sampling_pattern = 'TABULATED_SOBOL'
scene.cycles.use_adaptive_sampling = False
scene.cycles.use_light_tree = False
scene.view_settings.view_transform = 'Filmic'
bpy.context.view_layer.update()

# ---- added for rendering (the .blend has no active camera and no usable light): camera, sun
cam_auto = bpy.data.cameras.new('AutoCamera')
cam_auto.lens = 50.0
cam_auto.sensor_width = 36.0
cam_auto.clip_end = 1264.24
ob_auto_camera = bpy.data.objects.new('AutoCamera', cam_auto)
scene.collection.objects.link(ob_auto_camera)
ob_auto_camera.location = (70.5621, -95.1309, 72.5913)
ob_auto_camera.rotation_euler = (1.09748, -7.21219e-08, 0.694738)
scene.camera = ob_auto_camera
light_auto_sun = bpy.data.lights.new('AutoSun', 'SUN')
light_auto_sun.energy = 3.0
light_auto_sun.angle = 0.0523599
ob_auto_sun = bpy.data.objects.new('AutoSun', light_auto_sun)
scene.collection.objects.link(ob_auto_sun)
ob_auto_sun.rotation_euler = (0.872665, 0.174533, 0.523599)
bpy.context.view_layer.update()

